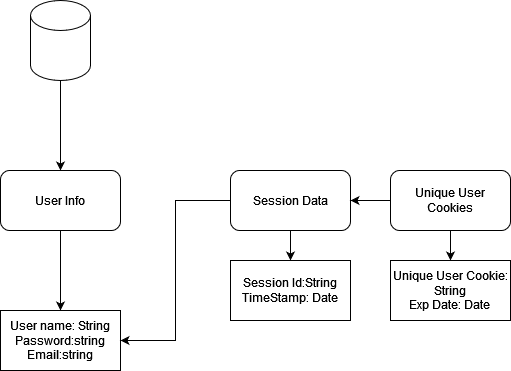

The diagram above was exported from draw.io. Its source (the exported page's mxGraphModel, read from the mxfile embedded in the PNG):
<mxGraphModel dx="1050" dy="558" grid="1" gridSize="10" guides="1" tooltips="1" connect="1" arrows="1" fold="1" page="1" pageScale="1" pageWidth="850" pageHeight="1100" math="0" shadow="0">
  <root>
    <mxCell id="0" />
    <mxCell id="1" parent="0" />
    <mxCell id="_xdUInWZFGvbN8EXaGRm-3" value="" style="edgeStyle=orthogonalEdgeStyle;rounded=0;orthogonalLoop=1;jettySize=auto;html=1;" edge="1" parent="1" source="_xdUInWZFGvbN8EXaGRm-1" target="_xdUInWZFGvbN8EXaGRm-2">
      <mxGeometry relative="1" as="geometry" />
    </mxCell>
    <mxCell id="_xdUInWZFGvbN8EXaGRm-1" value="" style="shape=cylinder3;whiteSpace=wrap;html=1;boundedLbl=1;backgroundOutline=1;size=15;" vertex="1" parent="1">
      <mxGeometry x="130" y="110" width="60" height="80" as="geometry" />
    </mxCell>
    <mxCell id="_xdUInWZFGvbN8EXaGRm-5" value="" style="edgeStyle=orthogonalEdgeStyle;rounded=0;orthogonalLoop=1;jettySize=auto;html=1;" edge="1" parent="1" source="_xdUInWZFGvbN8EXaGRm-2">
      <mxGeometry relative="1" as="geometry">
        <mxPoint x="160" y="420" as="targetPoint" />
      </mxGeometry>
    </mxCell>
    <mxCell id="_xdUInWZFGvbN8EXaGRm-2" value="User Info" style="rounded=1;whiteSpace=wrap;html=1;" vertex="1" parent="1">
      <mxGeometry x="100" y="280" width="120" height="60" as="geometry" />
    </mxCell>
    <mxCell id="_xdUInWZFGvbN8EXaGRm-6" value="&lt;div&gt;User name: String&lt;/div&gt;&lt;div&gt;Password:string&lt;br&gt;Email:string&lt;br&gt;&lt;/div&gt;" style="rounded=0;whiteSpace=wrap;html=1;" vertex="1" parent="1">
      <mxGeometry x="100" y="420" width="120" height="60" as="geometry" />
    </mxCell>
    <mxCell id="_xdUInWZFGvbN8EXaGRm-9" value="" style="edgeStyle=orthogonalEdgeStyle;rounded=0;orthogonalLoop=1;jettySize=auto;html=1;" edge="1" parent="1" source="_xdUInWZFGvbN8EXaGRm-7" target="_xdUInWZFGvbN8EXaGRm-8">
      <mxGeometry relative="1" as="geometry" />
    </mxCell>
    <mxCell id="_xdUInWZFGvbN8EXaGRm-11" style="edgeStyle=orthogonalEdgeStyle;rounded=0;orthogonalLoop=1;jettySize=auto;html=1;exitX=0;exitY=0.5;exitDx=0;exitDy=0;entryX=1;entryY=0.5;entryDx=0;entryDy=0;" edge="1" parent="1" source="_xdUInWZFGvbN8EXaGRm-7" target="_xdUInWZFGvbN8EXaGRm-6">
      <mxGeometry relative="1" as="geometry" />
    </mxCell>
    <mxCell id="_xdUInWZFGvbN8EXaGRm-7" value="Session Data" style="rounded=1;whiteSpace=wrap;html=1;" vertex="1" parent="1">
      <mxGeometry x="330" y="280" width="120" height="60" as="geometry" />
    </mxCell>
    <mxCell id="_xdUInWZFGvbN8EXaGRm-8" value="&lt;div&gt;Session Id:String&lt;/div&gt;&lt;div&gt;TimeStamp: Date&lt;br&gt;&lt;/div&gt;" style="rounded=0;whiteSpace=wrap;html=1;" vertex="1" parent="1">
      <mxGeometry x="330" y="370" width="120" height="60" as="geometry" />
    </mxCell>
    <mxCell id="_xdUInWZFGvbN8EXaGRm-14" style="edgeStyle=orthogonalEdgeStyle;rounded=0;orthogonalLoop=1;jettySize=auto;html=1;exitX=0;exitY=0.5;exitDx=0;exitDy=0;entryX=1;entryY=0.5;entryDx=0;entryDy=0;" edge="1" parent="1" source="_xdUInWZFGvbN8EXaGRm-12" target="_xdUInWZFGvbN8EXaGRm-7">
      <mxGeometry relative="1" as="geometry" />
    </mxCell>
    <mxCell id="_xdUInWZFGvbN8EXaGRm-16" value="" style="edgeStyle=orthogonalEdgeStyle;rounded=0;orthogonalLoop=1;jettySize=auto;html=1;" edge="1" parent="1" source="_xdUInWZFGvbN8EXaGRm-12" target="_xdUInWZFGvbN8EXaGRm-13">
      <mxGeometry relative="1" as="geometry" />
    </mxCell>
    <mxCell id="_xdUInWZFGvbN8EXaGRm-12" value="Unique User Cookies" style="rounded=1;whiteSpace=wrap;html=1;" vertex="1" parent="1">
      <mxGeometry x="490" y="280" width="120" height="60" as="geometry" />
    </mxCell>
    <mxCell id="_xdUInWZFGvbN8EXaGRm-13" value="&lt;div&gt;Unique User Cookie: String&lt;/div&gt;&lt;div&gt;Exp Date: Date&lt;br&gt; &lt;/div&gt;" style="rounded=0;whiteSpace=wrap;html=1;" vertex="1" parent="1">
      <mxGeometry x="490" y="370" width="120" height="60" as="geometry" />
    </mxCell>
  </root>
</mxGraphModel>